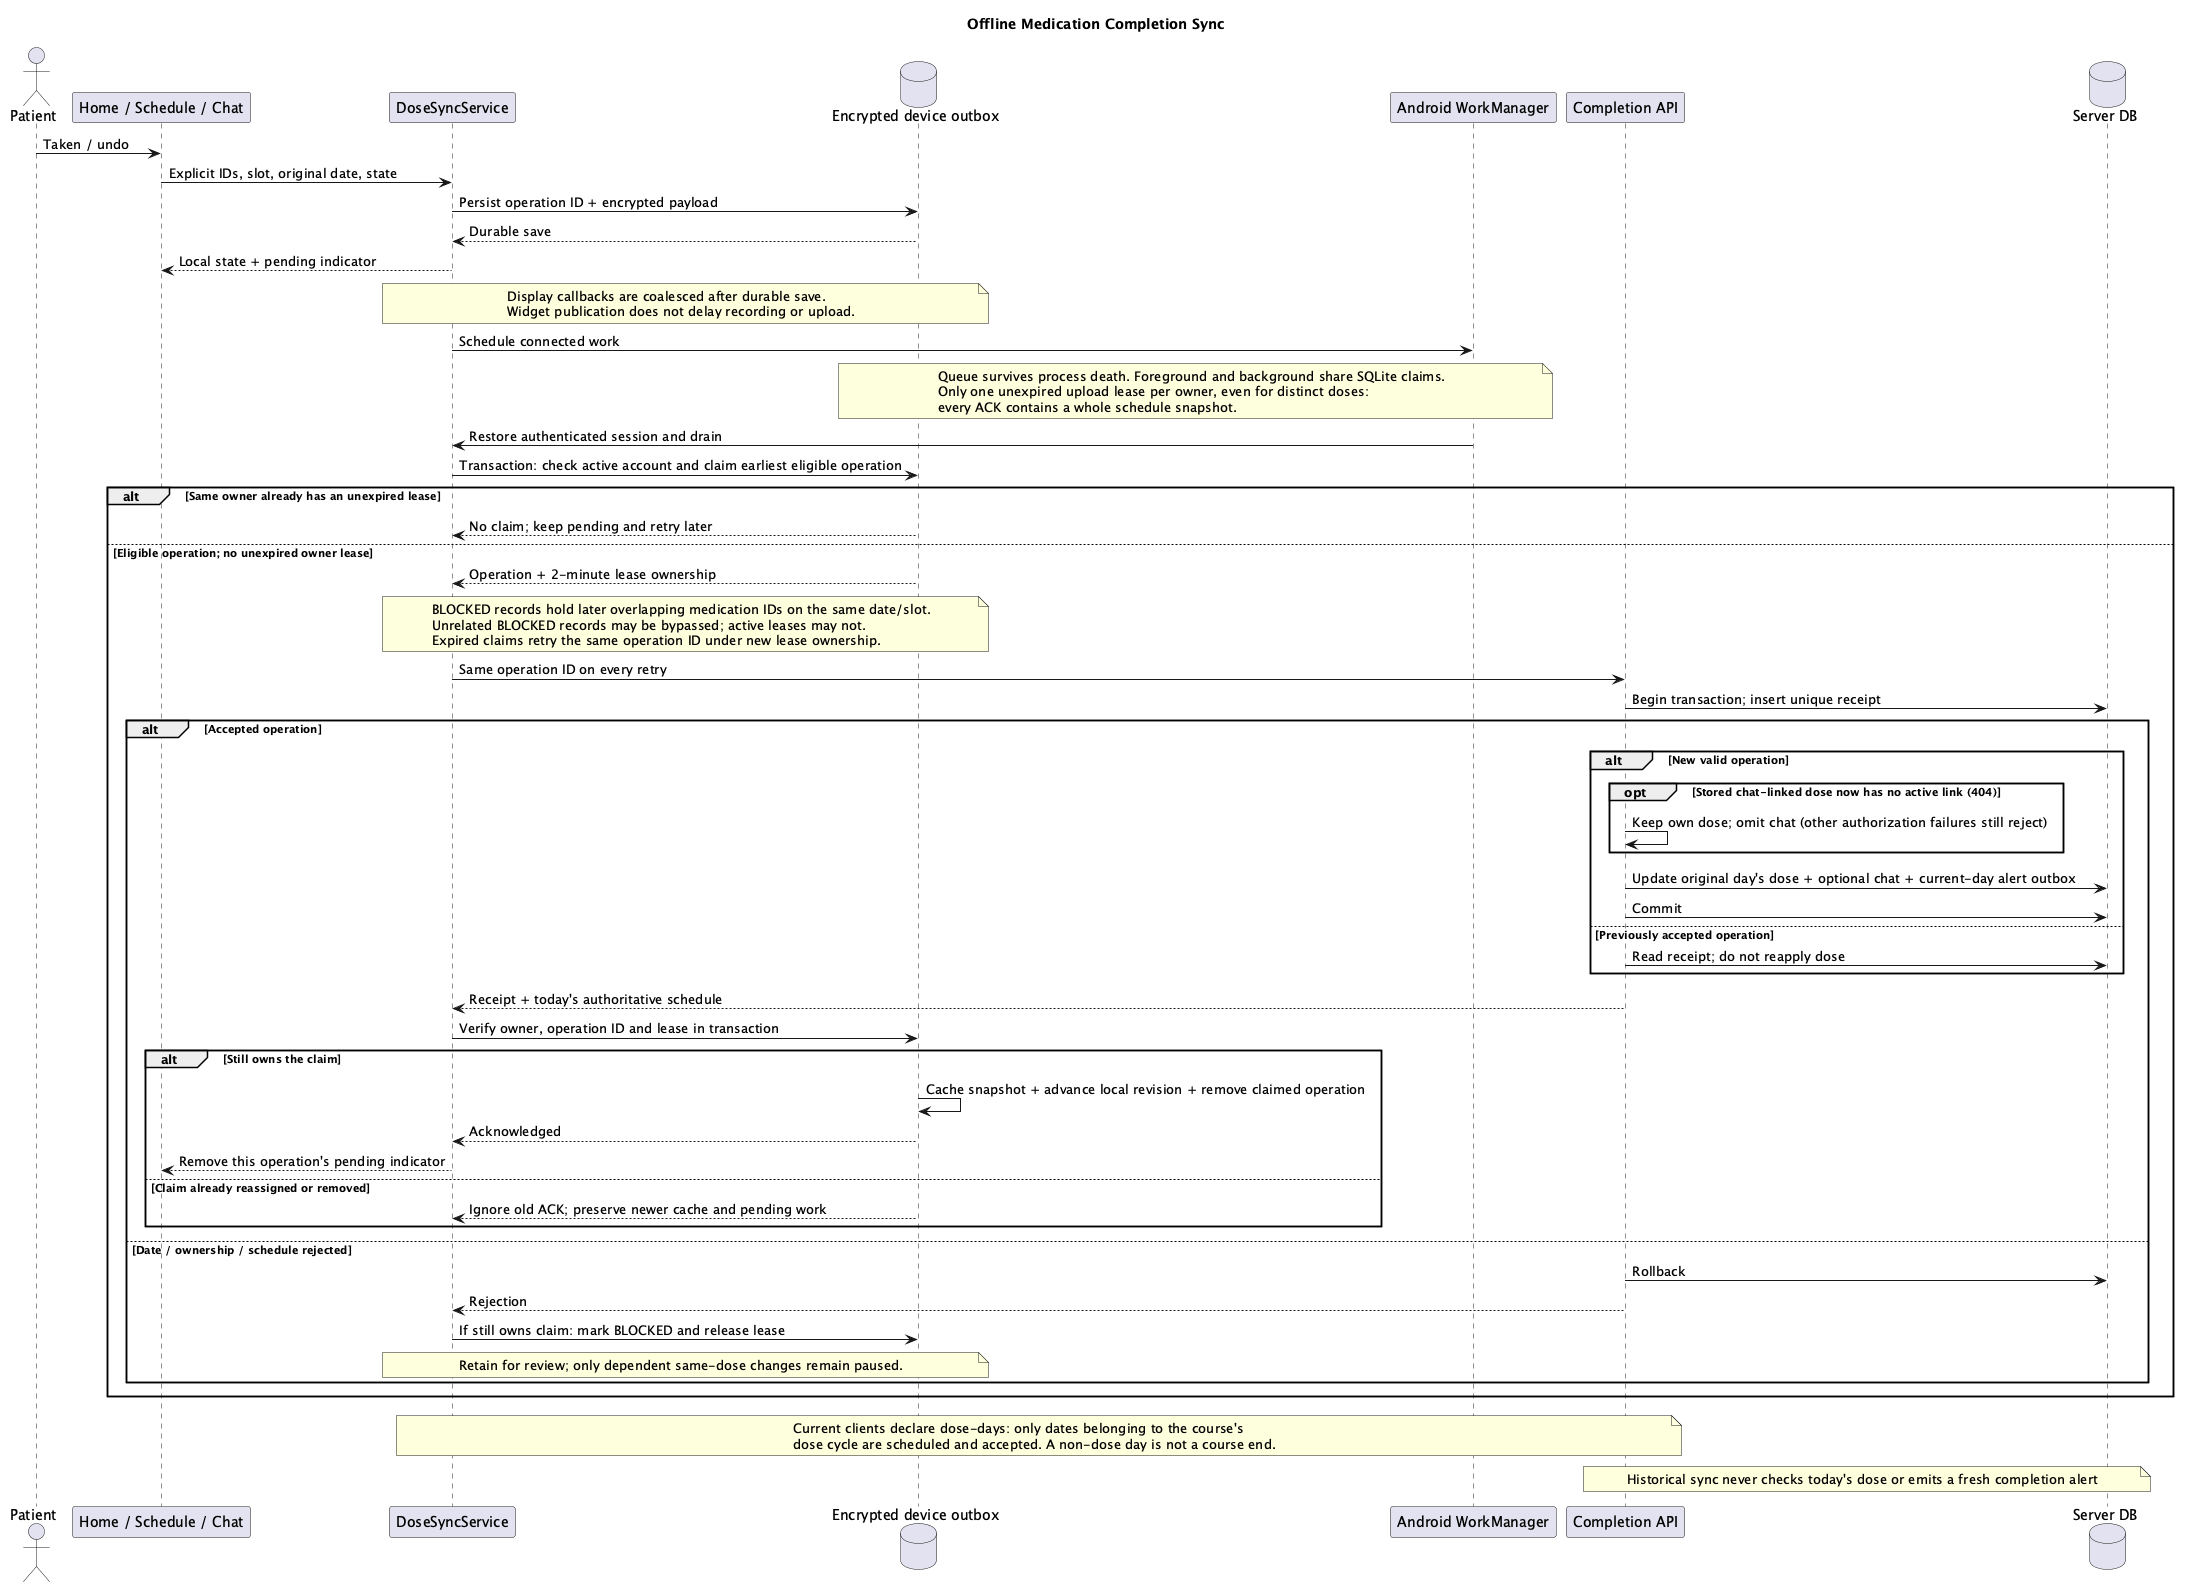

The diagram above was rendered by PlantUML. Its source (embedded in the PNG):
@startuml
title Offline Medication Completion Sync
actor Patient
participant "Home / Schedule / Chat" as UI
participant DoseSyncService as Sync
database "Encrypted device outbox" as Local
participant "Android WorkManager" as Worker
participant "Completion API" as API
database "Server DB" as DB

Patient -> UI: Taken / undo
UI -> Sync: Explicit IDs, slot, original date, state
Sync -> Local: Persist operation ID + encrypted payload
Local --> Sync: Durable save
Sync --> UI: Local state + pending indicator
note over Sync,Local: Display callbacks are coalesced after durable save.\nWidget publication does not delay recording or upload.
Sync -> Worker: Schedule connected work
note over Local, Worker: Queue survives process death. Foreground and background share SQLite claims.\nOnly one unexpired upload lease per owner, even for distinct doses:\nevery ACK contains a whole schedule snapshot.
Worker -> Sync: Restore authenticated session and drain
Sync -> Local: Transaction: check active account and claim earliest eligible operation
alt Same owner already has an unexpired lease
  Local --> Sync: No claim; keep pending and retry later
else Eligible operation; no unexpired owner lease
  Local --> Sync: Operation + 2-minute lease ownership
  note over Sync,Local: BLOCKED records hold later overlapping medication IDs on the same date/slot.\nUnrelated BLOCKED records may be bypassed; active leases may not.\nExpired claims retry the same operation ID under new lease ownership.
  Sync -> API: Same operation ID on every retry
  API -> DB: Begin transaction; insert unique receipt
  alt Accepted operation
    alt New valid operation
      opt Stored chat-linked dose now has no active link (404)
        API -> API: Keep own dose; omit chat (other authorization failures still reject)
      end
      API -> DB: Update original day's dose + optional chat + current-day alert outbox
      API -> DB: Commit
    else Previously accepted operation
      API -> DB: Read receipt; do not reapply dose
    end
    API --> Sync: Receipt + today's authoritative schedule
    Sync -> Local: Verify owner, operation ID and lease in transaction
    alt Still owns the claim
      Local -> Local: Cache snapshot + advance local revision + remove claimed operation
      Local --> Sync: Acknowledged
      Sync --> UI: Remove this operation's pending indicator
    else Claim already reassigned or removed
      Local --> Sync: Ignore old ACK; preserve newer cache and pending work
    end
  else Date / ownership / schedule rejected
    API -> DB: Rollback
    API --> Sync: Rejection
    Sync -> Local: If still owns claim: mark BLOCKED and release lease
    note over Sync,Local: Retain for review; only dependent same-dose changes remain paused.
  end
end
note over Sync,API
  Current clients declare dose-days: only dates belonging to the course's
  dose cycle are scheduled and accepted. A non-dose day is not a course end.
end note
note over API, DB: Historical sync never checks today's dose or emits a fresh completion alert
@enduml